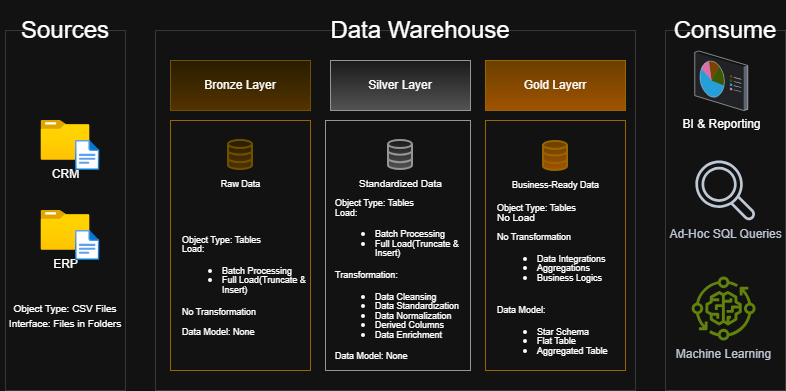

The diagram above was exported from draw.io. Its source (the exported page's mxGraphModel, read from the mxfile embedded in the PNG):
<mxGraphModel dx="868" dy="439" grid="1" gridSize="10" guides="1" tooltips="1" connect="1" arrows="1" fold="1" page="1" pageScale="1" pageWidth="850" pageHeight="1100" math="0" shadow="0">
  <root>
    <mxCell id="0" />
    <mxCell id="1" parent="0" />
    <mxCell id="kebv_Mv2MqGV_iqko9k6-1" value="" style="rounded=0;whiteSpace=wrap;html=1;fillColor=none;strokeColor=light-dark(#000000,#373737);" parent="1" vertex="1">
      <mxGeometry x="30" y="60" width="120" height="360" as="geometry" />
    </mxCell>
    <mxCell id="kebv_Mv2MqGV_iqko9k6-2" value="&lt;font style=&quot;font-size: 24px;&quot;&gt;Sources&lt;/font&gt;" style="rounded=0;whiteSpace=wrap;html=1;strokeColor=none;fillColor=none;" parent="1" vertex="1">
      <mxGeometry x="30" y="30" width="120" height="60" as="geometry" />
    </mxCell>
    <mxCell id="kebv_Mv2MqGV_iqko9k6-6" value="" style="rounded=0;whiteSpace=wrap;html=1;fillColor=none;strokeColor=light-dark(#000000,#373737);" parent="1" vertex="1">
      <mxGeometry x="180" y="60" width="480" height="360" as="geometry" />
    </mxCell>
    <mxCell id="kebv_Mv2MqGV_iqko9k6-9" value="" style="rounded=0;whiteSpace=wrap;html=1;fillColor=none;strokeColor=light-dark(#000000,#373737);" parent="1" vertex="1">
      <mxGeometry x="690" y="60" width="120" height="360" as="geometry" />
    </mxCell>
    <mxCell id="kebv_Mv2MqGV_iqko9k6-10" value="&lt;font style=&quot;font-size: 24px;&quot;&gt;Consume&lt;/font&gt;" style="rounded=0;whiteSpace=wrap;html=1;strokeColor=none;fillColor=none;" parent="1" vertex="1">
      <mxGeometry x="690" y="30" width="120" height="60" as="geometry" />
    </mxCell>
    <mxCell id="kebv_Mv2MqGV_iqko9k6-13" value="Bronze Layer" style="rounded=0;whiteSpace=wrap;html=1;fillColor=#fff2cc;strokeColor=#d6b656;gradientColor=#ffd966;" parent="1" vertex="1">
      <mxGeometry x="195" y="90" width="140" height="50" as="geometry" />
    </mxCell>
    <mxCell id="kebv_Mv2MqGV_iqko9k6-14" value="Silver Layer" style="rounded=0;whiteSpace=wrap;html=1;fillColor=#f5f5f5;strokeColor=#666666;gradientColor=#b3b3b3;" parent="1" vertex="1">
      <mxGeometry x="355" y="90" width="140" height="50" as="geometry" />
    </mxCell>
    <mxCell id="kebv_Mv2MqGV_iqko9k6-15" value="Gold Layerr" style="rounded=0;whiteSpace=wrap;html=1;fillColor=#ffcd28;strokeColor=#d79b00;gradientColor=#ffa500;" parent="1" vertex="1">
      <mxGeometry x="510" y="90" width="140" height="50" as="geometry" />
    </mxCell>
    <mxCell id="kebv_Mv2MqGV_iqko9k6-16" value="" style="rounded=0;whiteSpace=wrap;html=1;fillColor=none;gradientColor=#ffa500;strokeColor=#d79b00;" parent="1" vertex="1">
      <mxGeometry x="195" y="150" width="140" height="250" as="geometry" />
    </mxCell>
    <mxCell id="kebv_Mv2MqGV_iqko9k6-17" value="" style="rounded=0;whiteSpace=wrap;html=1;fillColor=none;gradientColor=#ffa500;strokeColor=#d79b00;" parent="1" vertex="1">
      <mxGeometry x="510" y="150" width="140" height="250" as="geometry" />
    </mxCell>
    <mxCell id="kebv_Mv2MqGV_iqko9k6-18" value="" style="rounded=0;whiteSpace=wrap;html=1;fillColor=none;gradientColor=#b3b3b3;strokeColor=#666666;" parent="1" vertex="1">
      <mxGeometry x="350" y="150" width="145" height="250" as="geometry" />
    </mxCell>
    <mxCell id="kebv_Mv2MqGV_iqko9k6-20" value="CRM" style="image;aspect=fixed;html=1;points=[];align=center;fontSize=12;image=img/lib/azure2/general/Folder_Blank.svg;" parent="1" vertex="1">
      <mxGeometry x="65.5" y="150" width="49" height="39.77" as="geometry" />
    </mxCell>
    <mxCell id="kebv_Mv2MqGV_iqko9k6-19" value="" style="image;aspect=fixed;html=1;points=[];align=center;fontSize=12;image=img/lib/azure2/general/File.svg;" parent="1" vertex="1">
      <mxGeometry x="100" y="170" width="24.35" height="30" as="geometry" />
    </mxCell>
    <mxCell id="kebv_Mv2MqGV_iqko9k6-21" value="ERP" style="image;aspect=fixed;html=1;points=[];align=center;fontSize=12;image=img/lib/azure2/general/Folder_Blank.svg;" parent="1" vertex="1">
      <mxGeometry x="65.5" y="240" width="49" height="39.77" as="geometry" />
    </mxCell>
    <mxCell id="kebv_Mv2MqGV_iqko9k6-22" value="" style="image;aspect=fixed;html=1;points=[];align=center;fontSize=12;image=img/lib/azure2/general/File.svg;" parent="1" vertex="1">
      <mxGeometry x="100" y="260" width="24.35" height="30" as="geometry" />
    </mxCell>
    <mxCell id="kebv_Mv2MqGV_iqko9k6-23" value="&lt;font style=&quot;font-size: 10px;&quot;&gt;Object Type&lt;/font&gt;&lt;font size=&quot;1&quot; style=&quot;&quot;&gt;: CSV Files&lt;/font&gt;&lt;div&gt;&lt;font size=&quot;1&quot; style=&quot;&quot;&gt;Interface: Files in Folders&lt;/font&gt;&lt;/div&gt;" style="text;html=1;whiteSpace=wrap;strokeColor=none;fillColor=none;align=center;verticalAlign=middle;rounded=0;" parent="1" vertex="1">
      <mxGeometry x="25" y="330" width="130" height="30" as="geometry" />
    </mxCell>
    <mxCell id="kebv_Mv2MqGV_iqko9k6-24" value="&lt;font style=&quot;font-size: 9px;&quot;&gt;Raw Data&lt;/font&gt;" style="html=1;verticalLabelPosition=bottom;align=center;labelBackgroundColor=#ffffff;verticalAlign=top;strokeWidth=2;strokeColor=#d6b656;shadow=0;dashed=0;shape=mxgraph.ios7.icons.data;fillColor=#fff2cc;gradientColor=#ffd966;" parent="1" vertex="1">
      <mxGeometry x="253" y="170" width="24" height="29.099999999999998" as="geometry" />
    </mxCell>
    <mxCell id="kebv_Mv2MqGV_iqko9k6-25" value="&lt;font style=&quot;font-size: 10px;&quot;&gt;Standardized Data&lt;/font&gt;" style="html=1;verticalLabelPosition=bottom;align=center;labelBackgroundColor=#ffffff;verticalAlign=top;strokeWidth=2;strokeColor=#666666;shadow=0;dashed=0;shape=mxgraph.ios7.icons.data;fillColor=#f5f5f5;gradientColor=#b3b3b3;" parent="1" vertex="1">
      <mxGeometry x="413" y="170" width="24" height="29.099999999999998" as="geometry" />
    </mxCell>
    <mxCell id="kebv_Mv2MqGV_iqko9k6-26" value="&lt;font style=&quot;font-size: 9px;&quot;&gt;Business-Ready Data&lt;/font&gt;" style="html=1;verticalLabelPosition=bottom;align=center;labelBackgroundColor=#ffffff;verticalAlign=top;strokeWidth=2;strokeColor=#d79b00;shadow=0;dashed=0;shape=mxgraph.ios7.icons.data;fillColor=#ffcd28;gradientColor=#ffa500;" parent="1" vertex="1">
      <mxGeometry x="568" y="170.90000000000003" width="24" height="29.099999999999998" as="geometry" />
    </mxCell>
    <mxCell id="kebv_Mv2MqGV_iqko9k6-28" value="&lt;div style=&quot;line-height: 80%;&quot;&gt;&lt;div&gt;&lt;font style=&quot;font-size: 9px; line-height: 80%;&quot;&gt;&lt;font style=&quot;background-color: transparent; color: light-dark(rgb(0, 0, 0), rgb(255, 255, 255));&quot;&gt;Object Type&lt;/font&gt;&lt;span style=&quot;background-color: transparent; color: light-dark(rgb(0, 0, 0), rgb(255, 255, 255));&quot;&gt;: Tables&lt;/span&gt;&lt;/font&gt;&lt;/div&gt;&lt;div&gt;&lt;font style=&quot;font-size: 9px; line-height: 80%;&quot;&gt;Load:&lt;/font&gt;&lt;/div&gt;&lt;div&gt;&lt;ul&gt;&lt;li&gt;&lt;font style=&quot;font-size: 9px; line-height: 80%;&quot;&gt;Batch Processing&lt;/font&gt;&lt;/li&gt;&lt;li&gt;&lt;font style=&quot;font-size: 9px; line-height: 80%;&quot;&gt;Full Load(Truncate &amp;amp; Insert)&lt;/font&gt;&lt;/li&gt;&lt;/ul&gt;&lt;/div&gt;&lt;div&gt;&lt;font style=&quot;font-size: 9px; line-height: 80%;&quot;&gt;No Transformation&amp;nbsp;&lt;/font&gt;&lt;/div&gt;&lt;div&gt;&lt;font style=&quot;font-size: 9px;&quot;&gt;&lt;br&gt;&lt;/font&gt;&lt;/div&gt;&lt;div&gt;&lt;font style=&quot;font-size: 9px; line-height: 80%;&quot;&gt;Data Model: None&lt;/font&gt;&lt;/div&gt;&lt;/div&gt;" style="text;html=1;whiteSpace=wrap;strokeColor=none;fillColor=none;align=left;verticalAlign=middle;rounded=0;" parent="1" vertex="1">
      <mxGeometry x="205" y="240" width="130" height="150" as="geometry" />
    </mxCell>
    <mxCell id="kebv_Mv2MqGV_iqko9k6-31" value="&lt;div style=&quot;line-height: 80%;&quot;&gt;&lt;div&gt;&lt;font style=&quot;font-size: 9px; line-height: 80%;&quot;&gt;&lt;font style=&quot;background-color: transparent; color: light-dark(rgb(0, 0, 0), rgb(255, 255, 255));&quot;&gt;Object Type&lt;/font&gt;&lt;span style=&quot;background-color: transparent; color: light-dark(rgb(0, 0, 0), rgb(255, 255, 255));&quot;&gt;: Tables&lt;/span&gt;&lt;/font&gt;&lt;/div&gt;&lt;div&gt;&lt;font size=&quot;1&quot;&gt;No Load&lt;/font&gt;&lt;/div&gt;&lt;div&gt;&lt;font size=&quot;1&quot;&gt;&lt;br&gt;&lt;/font&gt;&lt;/div&gt;&lt;div&gt;&lt;font style=&quot;font-size: 9px; line-height: 80%;&quot;&gt;No Transformation&lt;/font&gt;&lt;/div&gt;&lt;div&gt;&lt;ul&gt;&lt;li&gt;&lt;font style=&quot;font-size: 9px; line-height: 80%;&quot;&gt;Data Integrations&lt;/font&gt;&lt;/li&gt;&lt;li&gt;&lt;font style=&quot;font-size: 9px; line-height: 80%;&quot;&gt;Aggregations&lt;/font&gt;&lt;/li&gt;&lt;li&gt;&lt;font style=&quot;font-size: 9px; line-height: 80%;&quot;&gt;Business Logics&amp;nbsp;&lt;/font&gt;&lt;/li&gt;&lt;/ul&gt;&lt;/div&gt;&lt;div&gt;&lt;font style=&quot;font-size: 9px;&quot;&gt;&lt;br&gt;&lt;/font&gt;&lt;/div&gt;&lt;div&gt;&lt;font style=&quot;font-size: 9px; line-height: 80%;&quot;&gt;Data Model:&lt;/font&gt;&lt;/div&gt;&lt;div&gt;&lt;ul&gt;&lt;li&gt;&lt;font style=&quot;font-size: 9px; line-height: 80%;&quot;&gt;Star Schema&lt;/font&gt;&lt;/li&gt;&lt;li&gt;&lt;font style=&quot;font-size: 9px; line-height: 80%;&quot;&gt;Flat Table&lt;/font&gt;&lt;/li&gt;&lt;li&gt;&lt;font style=&quot;font-size: 9px; line-height: 80%;&quot;&gt;Aggregated Table&lt;/font&gt;&lt;/li&gt;&lt;/ul&gt;&lt;/div&gt;&lt;/div&gt;" style="text;html=1;whiteSpace=wrap;strokeColor=none;fillColor=none;align=left;verticalAlign=middle;rounded=0;" parent="1" vertex="1">
      <mxGeometry x="520" y="240" width="120" height="150" as="geometry" />
    </mxCell>
    <mxCell id="kebv_Mv2MqGV_iqko9k6-32" value="&lt;div style=&quot;line-height: 80%;&quot;&gt;&lt;div&gt;&lt;font style=&quot;line-height: 80%; font-size: 9px;&quot;&gt;&lt;font style=&quot;background-color: transparent; color: light-dark(rgb(0, 0, 0), rgb(255, 255, 255));&quot;&gt;Object Type&lt;/font&gt;&lt;span style=&quot;background-color: transparent; color: light-dark(rgb(0, 0, 0), rgb(255, 255, 255));&quot;&gt;: Tables&lt;/span&gt;&lt;/font&gt;&lt;/div&gt;&lt;div&gt;&lt;font style=&quot;line-height: 80%; font-size: 9px;&quot;&gt;Load:&lt;/font&gt;&lt;/div&gt;&lt;div&gt;&lt;ul&gt;&lt;li&gt;&lt;font style=&quot;line-height: 80%; font-size: 9px;&quot;&gt;Batch Processing&lt;/font&gt;&lt;/li&gt;&lt;li&gt;&lt;font style=&quot;line-height: 80%; font-size: 9px;&quot;&gt;Full Load(Truncate &amp;amp; Insert)&lt;/font&gt;&lt;/li&gt;&lt;/ul&gt;&lt;/div&gt;&lt;div&gt;&lt;font style=&quot;line-height: 80%; font-size: 9px;&quot;&gt;Transformation:&lt;/font&gt;&lt;/div&gt;&lt;div&gt;&lt;ul&gt;&lt;li&gt;&lt;font style=&quot;line-height: 80%; font-size: 9px;&quot;&gt;Data Cleansing&lt;/font&gt;&lt;/li&gt;&lt;li&gt;&lt;font style=&quot;line-height: 80%; font-size: 9px;&quot;&gt;Data Standardization&lt;/font&gt;&lt;/li&gt;&lt;li&gt;&lt;font style=&quot;line-height: 80%; font-size: 9px;&quot;&gt;Data Normalization&lt;/font&gt;&lt;/li&gt;&lt;li&gt;&lt;font style=&quot;line-height: 80%; font-size: 9px;&quot;&gt;Derived Columns&lt;/font&gt;&lt;/li&gt;&lt;li&gt;&lt;font style=&quot;line-height: 80%; font-size: 9px;&quot;&gt;Data Enrichment&lt;/font&gt;&lt;/li&gt;&lt;/ul&gt;&lt;/div&gt;&lt;div&gt;&lt;font style=&quot;line-height: 80%; font-size: 9px;&quot;&gt;Data Model: None&lt;/font&gt;&lt;/div&gt;&lt;/div&gt;" style="text;html=1;whiteSpace=wrap;strokeColor=none;fillColor=none;align=left;verticalAlign=middle;rounded=0;" parent="1" vertex="1">
      <mxGeometry x="357.5" y="234" width="130" height="150" as="geometry" />
    </mxCell>
    <mxCell id="kebv_Mv2MqGV_iqko9k6-35" value="BI &amp;amp; Reporting" style="verticalLabelPosition=bottom;sketch=0;aspect=fixed;html=1;verticalAlign=top;strokeColor=none;align=center;outlineConnect=0;shape=mxgraph.citrix.reporting;" parent="1" vertex="1">
      <mxGeometry x="719.25" y="80.5" width="53.03" height="59.5" as="geometry" />
    </mxCell>
    <mxCell id="kebv_Mv2MqGV_iqko9k6-36" value="Ad-Hoc SQL Queries" style="sketch=0;outlineConnect=0;fontColor=#232F3E;gradientColor=none;fillColor=#232F3D;strokeColor=none;dashed=0;verticalLabelPosition=bottom;verticalAlign=top;align=center;html=1;fontSize=12;fontStyle=0;aspect=fixed;pointerEvents=1;shape=mxgraph.aws4.magnifying_glass_2;" parent="1" vertex="1">
      <mxGeometry x="719.89" y="189.77" width="60.23" height="60.23" as="geometry" />
    </mxCell>
    <mxCell id="kebv_Mv2MqGV_iqko9k6-37" value="Machine Learning" style="sketch=0;outlineConnect=0;fontColor=#232F3E;gradientColor=none;fillColor=#7AA116;strokeColor=none;dashed=0;verticalLabelPosition=bottom;verticalAlign=top;align=center;html=1;fontSize=12;fontStyle=0;aspect=fixed;pointerEvents=1;shape=mxgraph.aws4.iot_greengrass_component_machine_learning;" parent="1" vertex="1">
      <mxGeometry x="716.12" y="306" width="64" height="64" as="geometry" />
    </mxCell>
    <mxCell id="kebv_Mv2MqGV_iqko9k6-7" value="&lt;font style=&quot;font-size: 24px;&quot;&gt;Data Warehouse&lt;/font&gt;" style="rounded=0;whiteSpace=wrap;html=1;strokeColor=none;fillColor=none;" parent="1" vertex="1">
      <mxGeometry x="335" y="30" width="220" height="60" as="geometry" />
    </mxCell>
  </root>
</mxGraphModel>